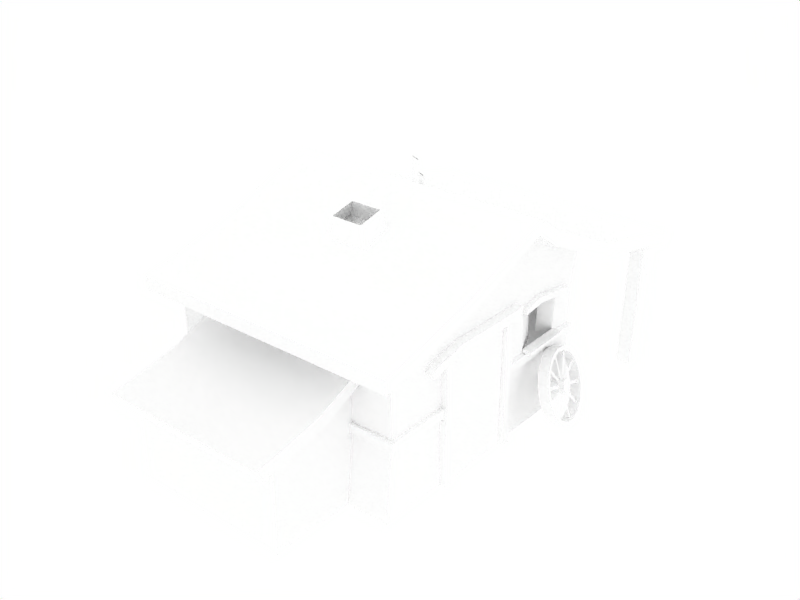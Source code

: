 # Source: cabinoc.blend  (saved by Blender 2.49.2; exported with 4.5.12 LTS)
import bpy
from mathutils import Matrix  # noqa: F401  (used for matrix-valued properties, if any)

bpy.ops.wm.read_factory_settings(use_empty=True)
scene = bpy.context.scene
scene.name = 'Scene'

# ---- collections
col_collection_1 = bpy.data.collections.new('Collection 1'); scene.collection.children.link(col_collection_1)
col_collection_2 = bpy.data.collections.new('Collection 2'); scene.collection.children.link(col_collection_2)
col_collection_2.hide_render = True
col_collection_2.hide_viewport = True

# ---- materials (node trees are filled in below, after node groups)
mat_woodencabin = bpy.data.materials.new('WoodenCabin')
mat_woodencabin.alpha_threshold = 0.0
mat_woodencabin.diffuse_color = (1.0, 1.0, 1.0, 1.0)
mat_woodencabin.roughness = 0.5
mat_woodencabin.specular_intensity = 0.0
mat_woodencabin.line_color = (0.0, 0.0, 0.0, 1.0)

# ---- node groups
ng_auto_smooth = bpy.data.node_groups.new('Auto Smooth', 'GeometryNodeTree')
_s = ng_auto_smooth.interface.new_socket(name='Geometry', in_out='OUTPUT', socket_type='NodeSocketGeometry')
_s = ng_auto_smooth.interface.new_socket(name='Geometry', in_out='INPUT', socket_type='NodeSocketGeometry')
_s = ng_auto_smooth.interface.new_socket(name='Angle', in_out='INPUT', socket_type='NodeSocketFloat')
_s.subtype = 'ANGLE'
_s.min_value = 0.0
_s.max_value = 3.142
ng_auto_smooth.is_modifier = True
_N = ng_auto_smooth.nodes; _L = ng_auto_smooth.links
n0 = _N.new('NodeGroupOutput'); n0.name = 'Group Output'; n0.location = (480, -100)
n1 = _N.new('NodeGroupInput'); n1.name = 'Group Input'; n1.location = (-420, -300)
n2 = _N.new('NodeGroupInput'); n2.name = 'Group Input.001'; n2.location = (-60, -100)
n3 = _N.new('GeometryNodeSetShadeSmooth'); n3.name = 'Set Shade Smooth'; n3.location = (120, -100)
n3.domain = 'EDGE'
n4 = _N.new('GeometryNodeSetShadeSmooth'); n4.name = 'Set Shade Smooth.001'; n4.location = (300, -100)
n5 = _N.new('GeometryNodeInputMeshEdgeAngle'); n5.name = 'Edge Angle'; n5.location = (-420, -220)
n6 = _N.new('GeometryNodeInputEdgeSmooth'); n6.name = 'Is Edge Smooth'; n6.location = (-60, -160)
n7 = _N.new('GeometryNodeInputShadeSmooth'); n7.name = 'Is Face Smooth'; n7.location = (-240, -340)
n8 = _N.new('FunctionNodeBooleanMath'); n8.name = 'Boolean Math'; n8.location = (-60, -220)
n9 = _N.new('FunctionNodeCompare'); n9.name = 'Compare'; n9.location = (-240, -180)
n9.operation = 'LESS_EQUAL'
_L.new(n5.outputs[0], n9.inputs[0])
_L.new(n4.outputs[0], n0.inputs[0])
_L.new(n1.outputs[1], n9.inputs[1])
_L.new(n9.outputs[0], n8.inputs[0])
_L.new(n7.outputs[0], n8.inputs[1])
_L.new(n2.outputs[0], n3.inputs[0])
_L.new(n6.outputs[0], n3.inputs[1])
_L.new(n3.outputs[0], n4.inputs[0])
_L.new(n8.outputs[0], n3.inputs[2])
n0.is_active_output = True

# ---- material node trees

# ---- world
world_world = bpy.data.worlds.new('World'); scene.world = world_world
world_world.color = (1.0, 1.0, 1.0)
world_world.use_sun_shadow = False
world_world.sun_shadow_jitter_overblur = 0.0
world_world.cycles.sampling_method = 'MANUAL'
world_world.cycles.sample_map_resolution = 256
world_world.light_settings.distance = 5.0

# ---- meshes
me_woodencabin = bpy.data.meshes.new('WoodenCabin')
me_woodencabin.from_pydata([(22.42, -25.61, -0.0848), (-20.52, 22.87, 26.88), (22.42, 22.87, 26.88), (22.42, -25.61, 27.86), (-20.52, -25.61, 27.86), (-20.49, 20.89, 12.33), (-20.49, 20.89, 13.91), (22.42, 20.89, 13.91), (22.42, -24.32, 12.33), (22.42, -24.32, 13.91), (-20.49, -24.32, 12.33), (-20.49, -24.32, 13.91), (-20.52, 23.08, -0.0848), (22.42, 2.781, -0.0848), (22.42, 2.781, 37.47), (22.42, 2.781, 12.33), (22.63, 2.781, 13.91), (-20.52, 2.782, 39.8), (-20.52, -25.61, 30.2), (-20.52, 22.87, 29.21), (-20.52, -31.56, 29.01), (-20.52, -31.56, 26.68), (-20.51, 42.87, 24.68), (-20.51, 42.87, 22.35), (-12.84, -40.31, -0.08471), (-12.84, -40.31, 16.2), (14.96, -24.53, 21.79), (14.96, -23.93, -0.08471), (14.96, -40.31, -0.08471), (14.96, -40.31, 16.2), (-12.84, -41.23, 18.04), (-12.84, -24.8, 23.58), (-12.84, -45.02, 17.4), (-12.84, -44.11, 15.56), (-20.5, 21.59, 21.86), (22.42, 21.59, 21.86), (22.42, -24.51, 21.86), (-20.51, -24.51, 21.86), (22.42, 2.261, 23.02), (-20.52, -25.61, -0.0848), (22.42, -13.11, -0.0848), (22.42, -13.11, 31.24), (22.42, -12.01, 12.33), (22.42, -12.01, 13.91), (-20.52, -13.11, 33.57), (22.42, -12.61, 21.87), (22.42, 23.08, -0.0848), (22.42, 12.93, 31.46), (22.42, 20.89, 12.33), (22.42, 16.2, 14.29), (-20.52, 12.93, 33.79), (22.42, 16.95, 21.9), (22.42, 7.581, 33.97), (22.63, 7.564, 14.07), (22.42, 7.397, 21.61), (22.29, -13.04, -0.08465), (22.29, -13.52, 22.48), (23.6, -11.43, 22.48), (23.6, -11.43, -0.08465), (23.6, -13.04, -0.08465), (23.6, -13.52, 22.48), (22.29, -11.43, 7.783), (22.29, -11.43, 15.13), (22.29, -13.18, 15.13), (22.29, -13.52, 7.783), (23.6, -11.43, 7.783), (23.6, -11.43, 15.13), (23.6, -13.18, 15.13), (23.6, -13.52, 7.783), (23.6, 1.597, 7.783), (23.6, 1.586, 15.13), (23.6, 3.374, 15.13), (23.6, 2.95, 7.783), (22.29, 1.597, 7.783), (22.29, 1.586, 15.13), (22.29, 3.374, 15.13), (22.29, 2.95, 7.783), (23.6, 1.572, 22.48), (23.6, 1.584, -0.08465), (23.6, 3.374, -0.08465), (23.6, 2.95, 22.48), (22.29, 3.374, -0.08465), (22.29, 2.95, 22.48), (23.99, 5.16, 23.86), (23.99, 5.16, 21.11), (23.99, -16.47, 20.82), (23.99, -16.47, 22.43), (23.99, 4.534, 22.84), (23.99, -17.13, 21.68), (23.99, -9.986, 23.85), (21.7, 5.16, 21.11), (21.7, 5.16, 23.86), (21.7, -16.47, 20.82), (21.7, -16.47, 22.43), (23.99, -12.43, 22.07), (21.7, 4.534, 22.84), (21.7, -12.48, 22.07), (21.7, -17.13, 21.68), (21.7, -9.986, 23.85), (23.99, -0.9448, 23.76), (23.99, 2.052, 22.09), (21.7, 1.97, 22.09), (21.7, -0.9447, 23.76), (24.35, 16.2, 14.29), (24.34, 7.354, 14.07), (24.34, 7.354, 14.72), (24.35, 16.2, 14.94), (22.63, 7.564, 14.72), (22.63, 16.2, 14.94), (22.42, 6.906, 21.66), (22.42, 7.289, 22.09), (22.42, 7.289, 21.15), (23.36, 6.906, 21.66), (23.36, 7.289, 22.09), (23.36, 7.289, 21.15), (23.36, 11.29, 21.72), (23.36, 11.29, 22.87), (22.42, 11.29, 21.72), (22.42, 11.29, 22.87), (22.42, 19.18, 21.31), (22.42, 18.94, 21.8), (22.42, 18.94, 20.73), (23.36, 19.18, 21.31), (23.36, 18.94, 21.8), (23.36, 18.94, 20.73), (14.96, -31.35, 18.36), (-12.84, -32.9, 19.98), (27.57, 7.58, 36.3), (27.63, 7.58, 33.97), (27.57, 12.93, 33.79), (27.63, 12.93, 31.46), (27.56, -13.11, 33.57), (27.63, -13.11, 31.24), (27.63, 42.87, 22.35), (27.57, 42.87, 24.68), (27.63, -31.56, 26.68), (27.56, -31.56, 29.01), (27.57, 22.87, 29.21), (27.56, -25.61, 30.2), (27.56, 2.781, 39.8), (27.63, 2.781, 37.47), (27.63, -25.61, 27.86), (27.63, 22.87, 26.88), (23.27, 17.83, 14.03), (23.27, 8.405, 13.91), (23.27, 3.188, 13.91), (23.27, 21.39, 12.33), (23.27, 3.188, 12.33), (23.27, 21.39, 13.91), (23.13, -12.94, 12.33), (23.13, -12.94, 13.91), (23.13, -24.89, 13.91), (23.13, -24.89, 12.33), (-18.98, -24.89, 13.91), (-18.98, -24.89, 12.33), (-18.98, 21.39, 13.91), (-18.98, 21.39, 12.33), (17.05, -32.91, 19.98), (17.25, -31.35, 18.36), (17.25, -44.11, 15.56), (17.04, -45.03, 17.4), (17.05, -24.81, 23.58), (17.04, -41.23, 18.04), (17.25, -40.31, 16.2), (17.25, -24.53, 21.79), (23.68, 40.84, 24.19), (23.68, 39.61, -0.08669), (23.68, 37.49, -0.08669), (23.68, 38.71, 24.19), (26.34, 40.84, 24.19), (26.34, 39.61, -0.08669), (26.34, 37.49, -0.08669), (26.34, 38.71, 24.19), (-14.94, 38.71, 24.19), (-14.94, 39.06, -0.08669), (-14.94, 41.19, -0.08669), (-14.94, 40.84, 24.19), (-17.6, 38.71, 24.19), (-17.6, 39.06, -0.08669), (-17.6, 41.19, -0.08669), (-17.6, 40.84, 24.19), (0.2823, -7.217, 38.8), (-0.7438, -6.824, 36.04), (-0.7439, -11.8, 34.05), (0.2822, -11.64, 37.8), (5.831, -7.217, 38.8), (6.857, -6.824, 36.04), (6.857, -11.8, 34.05), (5.831, -11.64, 37.8), (22.31, 1.584, -0.08465), (22.31, 1.572, 22.48), (22.31, -11.43, -0.08465), (22.31, -11.43, 22.48), (24.78, 14.55, 7.22), (25.0, 14.96, 6.309), (25.35, 14.62, 5.398), (25.62, 13.73, 5.021), (25.66, 12.81, 5.398), (25.44, 12.41, 6.309), (25.09, 12.75, 7.22), (24.82, 13.64, 7.598), (27.1, 14.81, 7.73), (27.32, 15.22, 6.819), (27.67, 14.88, 5.908), (27.95, 13.99, 5.531), (27.99, 13.07, 5.908), (27.76, 12.67, 6.819), (27.41, 13.01, 7.73), (27.14, 13.9, 8.107), (27.54, 13.94, 6.819), (23.46, 13.49, 12.65), (23.66, 13.51, 12.02), (25.35, 13.7, 13.06), (25.55, 13.72, 12.43), (23.19, 15.88, 12.17), (23.42, 15.67, 11.59), (25.08, 16.1, 12.58), (25.31, 15.88, 12.0), (23.27, 17.95, 10.81), (23.49, 17.53, 10.36), (25.16, 18.16, 11.22), (25.37, 17.74, 10.78), (23.67, 19.37, 8.765), (23.85, 18.8, 8.524), (25.56, 19.58, 9.18), (25.74, 19.02, 8.939), (24.35, 19.93, 6.357), (24.46, 19.31, 6.357), (26.23, 20.14, 6.772), (26.34, 19.52, 6.772), (25.18, 19.54, 3.949), (25.21, 18.96, 4.19), (27.07, 19.75, 4.364), (27.1, 19.17, 4.604), (26.06, 18.26, 1.907), (26.0, 17.81, 2.352), (27.95, 18.47, 2.322), (27.89, 18.02, 2.767), (26.84, 16.29, 0.5435), (26.7, 16.03, 1.125), (28.73, 16.5, 0.9583), (28.59, 16.25, 1.54), (27.41, 13.93, 0.06449), (27.21, 13.91, 0.6937), (29.3, 14.14, 0.4793), (29.1, 14.12, 1.109), (27.68, 11.53, 0.5435), (27.45, 11.75, 1.125), (29.57, 11.74, 0.9583), (29.34, 11.96, 1.54), (27.6, 9.465, 1.907), (27.39, 9.889, 2.352), (29.49, 9.677, 2.322), (29.28, 10.1, 2.767), (27.2, 8.044, 3.949), (27.02, 8.61, 4.19), (29.09, 8.256, 4.364), (28.91, 8.822, 4.604), (26.53, 7.486, 6.357), (26.42, 8.108, 6.357), (28.42, 7.698, 6.772), (28.31, 8.32, 6.772), (25.69, 7.875, 8.765), (25.66, 8.458, 8.524), (27.58, 8.087, 9.18), (27.55, 8.67, 8.939), (24.81, 9.151, 10.81), (24.87, 9.607, 10.36), (26.7, 9.363, 11.22), (26.76, 9.819, 10.78), (24.03, 11.12, 12.17), (24.17, 11.38, 11.59), (25.92, 11.33, 12.58), (26.06, 11.59, 12.0), (24.82, 13.9, 12.47), (24.91, 13.38, 12.47), (24.61, 16.86, 11.51), (26.3, 14.23, 7.662), (26.32, 14.66, 7.353), (24.63, 17.29, 11.2), (25.23, 19.37, 8.188), (26.48, 14.94, 6.717), (26.35, 14.76, 7.217), (25.1, 19.19, 8.688), (26.21, 19.48, 5.079), (26.53, 14.95, 6.55), (26.71, 14.8, 6.049), (26.39, 19.33, 4.578), (27.67, 17.2, 1.753), (26.95, 14.3, 5.604), (26.77, 14.71, 5.914), (27.5, 17.61, 2.063), (28.48, 14.31, 0.7924), (26.99, 14.15, 5.553), (27.08, 13.63, 5.553), (28.57, 13.79, 0.7924), (28.76, 10.4, 2.063), (27.07, 13.04, 5.914), (27.09, 13.47, 5.604), (28.79, 10.84, 1.753), (28.29, 8.509, 4.578), (27.04, 12.93, 6.049), (26.91, 12.75, 6.55), (28.16, 8.33, 5.079), (27.0, 8.364, 8.688), (26.68, 12.89, 7.217), (26.86, 12.75, 6.717), (27.18, 8.221, 8.188), (25.89, 10.08, 11.2), (26.62, 12.98, 7.353), (26.45, 13.39, 7.662), (25.72, 10.49, 11.51), (26.31, 14.07, 7.714), (26.4, 13.55, 7.714), (0.6205, 9.345, 38.32), (0.8886, 9.568, 35.42), (-0.1108, 8.915, 35.96), (-0.109, 8.868, 38.91), (1.22, 8.794, 38.4), (1.709, 8.814, 35.81), (0.7101, 8.161, 36.36), (0.4902, 8.317, 39.0), (0.4902, 6.999, 42.03), (0.7101, 6.738, 37.17), (1.709, 7.392, 36.79), (1.22, 7.477, 41.43), (-0.1091, 7.55, 41.94), (-0.1108, 7.492, 36.72), (0.8886, 8.146, 36.33), (0.6205, 8.027, 41.35), (20.33, 14.74, 14.29), (20.33, 14.95, 21.9), (20.53, 12.28, 14.07), (20.33, 12.23, 21.61), (9.553, 21.52, 24.97), (9.553, 19.29, -0.1359), (9.553, -22.97, -0.0547), (9.553, -22.56, 24.97), (22.8, -11.43, 22.48), (22.8, -11.43, -0.08465), (22.8, 1.572, 22.48), (22.8, 1.584, -0.08465), (21.78, 21.52, 24.97), (21.78, 19.29, -0.1359)], [], [(44, 4, 18), (1, 50, 19), (50, 127, 129), (94, 88, 85), (87, 100, 84), (113, 112, 116), (116, 122, 123), (125, 28, 27), (26, 125, 27), (125, 29, 28), (2, 133, 142), (135, 3, 141), (143, 144, 146), (148, 143, 146), (159, 29, 163), (26, 161, 164), (209, 202, 201), (209, 203, 202), (209, 204, 203), (209, 205, 204), (209, 206, 205), (209, 207, 206), (209, 208, 207), (209, 201, 208), (336, 335, 337), (335, 334, 337), (54, 53, 333), (53, 332, 333), (49, 51, 331), (49, 331, 330), (324, 328, 329), (324, 329, 325), (322, 326, 323), (326, 327, 323), (326, 329, 327), (329, 328, 327), (324, 325, 323), (325, 322, 323), (319, 318, 320), (318, 321, 320), (317, 314, 316), (314, 315, 316), (321, 317, 320), (317, 316, 320), (319, 315, 314), (319, 314, 318), (274, 275, 312), (275, 313, 312), (311, 308, 310), (308, 309, 310), (304, 307, 305), (307, 306, 305), (303, 300, 301), (303, 301, 302), (296, 299, 298), (296, 298, 297), (295, 292, 294), (292, 293, 294), (288, 291, 289), (291, 290, 289), (287, 284, 286), (284, 285, 286), (280, 283, 282), (280, 282, 281), (279, 276, 277), (279, 277, 278), (272, 273, 213), (272, 213, 212), (273, 271, 213), (271, 211, 213), (270, 272, 212), (270, 212, 210), (268, 269, 273), (268, 273, 272), (269, 267, 273), (267, 271, 273), (266, 268, 272), (266, 272, 270), (264, 265, 269), (264, 269, 268), (265, 263, 269), (263, 267, 269), (262, 264, 268), (262, 268, 266), (260, 261, 265), (260, 265, 264), (261, 259, 265), (259, 263, 265), (258, 260, 264), (258, 264, 262), (256, 257, 260), (257, 261, 260), (257, 255, 259), (257, 259, 261), (254, 256, 258), (256, 260, 258), (252, 253, 256), (253, 257, 256), (253, 251, 255), (253, 255, 257), (250, 252, 254), (252, 256, 254), (248, 249, 252), (249, 253, 252), (249, 247, 251), (249, 251, 253), (246, 248, 250), (248, 252, 250), (244, 245, 248), (245, 249, 248), (245, 243, 247), (245, 247, 249), (242, 244, 246), (244, 248, 246), (240, 241, 245), (240, 245, 244), (241, 239, 243), (241, 243, 245), (238, 240, 242), (240, 244, 242), (236, 237, 241), (236, 241, 240), (237, 235, 239), (237, 239, 241), (234, 236, 238), (236, 240, 238), (232, 233, 237), (232, 237, 236), (233, 231, 235), (233, 235, 237), (230, 232, 234), (232, 236, 234), (228, 229, 233), (228, 233, 232), (229, 227, 231), (229, 231, 233), (226, 228, 230), (228, 232, 230), (224, 225, 228), (225, 229, 228), (225, 223, 229), (223, 227, 229), (222, 224, 228), (222, 228, 226), (220, 221, 224), (221, 225, 224), (221, 219, 225), (219, 223, 225), (218, 220, 224), (218, 224, 222), (216, 217, 220), (217, 221, 220), (217, 215, 221), (215, 219, 221), (214, 216, 220), (214, 220, 218), (212, 213, 216), (213, 217, 216), (213, 211, 217), (211, 215, 217), (210, 212, 216), (210, 216, 214), (200, 208, 201), (200, 201, 193), (199, 207, 208), (199, 208, 200), (198, 206, 207), (198, 207, 199), (197, 205, 198), (205, 206, 198), (196, 204, 197), (204, 205, 197), (195, 203, 196), (203, 204, 196), (194, 202, 195), (202, 203, 195), (193, 201, 202), (193, 202, 194), (183, 187, 188), (183, 188, 184), (181, 185, 182), (185, 186, 182), (185, 188, 186), (188, 187, 186), (183, 184, 182), (184, 181, 182), (176, 173, 174), (176, 174, 175), (180, 176, 175), (180, 175, 179), (178, 174, 173), (178, 173, 177), (167, 171, 172), (167, 172, 168), (165, 169, 170), (165, 170, 166), (169, 172, 170), (172, 171, 170), (158, 164, 157), (164, 161, 157), (163, 158, 157), (163, 157, 162), (163, 162, 159), (162, 160, 159), (125, 26, 164), (125, 164, 158), (29, 125, 158), (29, 158, 163), (156, 155, 146), (155, 148, 146), (152, 151, 153), (152, 153, 154), (150, 151, 152), (150, 152, 149), (144, 145, 147), (144, 147, 146), (48, 5, 156), (48, 156, 146), (6, 7, 155), (7, 148, 155), (10, 8, 154), (8, 152, 154), (9, 11, 153), (9, 153, 151), (8, 42, 149), (8, 149, 152), (43, 9, 150), (9, 151, 150), (7, 49, 143), (7, 143, 148), (15, 48, 147), (48, 146, 147), (53, 16, 145), (53, 145, 144), (49, 53, 144), (49, 144, 143), (128, 130, 129), (128, 129, 127), (140, 128, 127), (140, 127, 139), (130, 142, 137), (130, 137, 129), (132, 140, 131), (140, 139, 131), (141, 132, 138), (132, 131, 138), (137, 142, 134), (142, 133, 134), (141, 138, 136), (141, 136, 135), (3, 41, 141), (41, 132, 141), (41, 14, 140), (41, 140, 132), (47, 2, 130), (2, 142, 130), (14, 52, 128), (14, 128, 140), (52, 47, 130), (52, 130, 128), (157, 161, 31), (157, 31, 126), (162, 157, 30), (157, 126, 30), (122, 124, 121), (122, 121, 119), (123, 122, 119), (123, 119, 120), (116, 115, 122), (115, 124, 122), (115, 117, 124), (117, 121, 124), (118, 116, 123), (118, 123, 120), (110, 113, 118), (113, 116, 118), (114, 111, 117), (114, 117, 115), (112, 114, 115), (112, 115, 116), (111, 114, 112), (111, 112, 109), (109, 112, 113), (109, 113, 110), (49, 103, 53), (53, 103, 104), (107, 106, 108), (107, 105, 106), (49, 108, 103), (103, 108, 106), (103, 105, 104), (103, 106, 105), (104, 105, 53), (53, 105, 107), (99, 83, 91), (99, 91, 102), (89, 99, 102), (89, 102, 98), (100, 94, 101), (94, 96, 101), (84, 100, 90), (100, 101, 90), (99, 89, 94), (99, 94, 100), (83, 99, 100), (83, 100, 87), (93, 86, 98), (86, 89, 98), (97, 88, 86), (97, 86, 93), (92, 85, 88), (92, 88, 97), (96, 94, 85), (96, 85, 92), (95, 87, 84), (95, 84, 90), (91, 83, 87), (91, 87, 95), (89, 86, 94), (86, 88, 94), (77, 70, 80), (70, 71, 80), (70, 69, 72), (70, 72, 71), (69, 78, 72), (78, 79, 72), (80, 71, 75), (80, 75, 82), (71, 72, 76), (71, 76, 75), (72, 79, 81), (72, 81, 76), (78, 69, 189), (69, 73, 189), (69, 70, 74), (69, 74, 73), (70, 77, 190), (70, 190, 74), (67, 60, 56), (67, 56, 63), (68, 67, 63), (68, 63, 64), (59, 68, 64), (59, 64, 55), (65, 58, 191), (65, 191, 61), (66, 65, 61), (66, 61, 62), (57, 66, 192), (66, 62, 192), (68, 59, 65), (59, 58, 65), (67, 68, 65), (67, 65, 66), (60, 67, 57), (67, 66, 57), (16, 53, 54), (16, 54, 38), (54, 51, 47), (54, 47, 52), (38, 54, 52), (38, 52, 14), (50, 17, 127), (17, 139, 127), (48, 15, 13), (48, 13, 46), (49, 7, 51), (7, 35, 51), (51, 35, 2), (51, 2, 47), (19, 50, 137), (50, 129, 137), (9, 43, 45), (9, 45, 36), (45, 38, 41), (38, 14, 41), (36, 45, 3), (45, 41, 3), (44, 18, 131), (18, 138, 131), (17, 44, 139), (44, 131, 139), (0, 40, 8), (40, 42, 8), (36, 3, 37), (3, 4, 37), (9, 36, 11), (36, 37, 11), (34, 1, 2), (34, 2, 35), (6, 34, 35), (6, 35, 7), (33, 159, 160), (33, 160, 32), (25, 29, 33), (29, 159, 33), (162, 30, 160), (30, 32, 160), (24, 28, 29), (24, 29, 25), (133, 23, 134), (23, 22, 134), (2, 1, 23), (2, 23, 133), (1, 19, 22), (1, 22, 23), (19, 137, 134), (19, 134, 22), (21, 135, 136), (21, 136, 20), (4, 3, 21), (3, 135, 21), (18, 4, 20), (4, 21, 20), (138, 18, 20), (138, 20, 136), (0, 8, 10), (0, 10, 39), (48, 46, 5), (46, 12, 5), (340, 339, 341), (338, 339, 340), (334, 335, 343, 342)])
me_woodencabin.polygons.foreach_set('use_smooth', [True] * 423)
_uv = me_woodencabin.uv_layers.new(name='UVTex')
_uv.uv.foreach_set('vector', [0.5697, 0.9685, 0.4821, 0.9814, 0.4881, 0.9648, 0.8365, 0.9843, 0.7638, 0.9674, 0.8295, 0.9695, 0.7638, 0.9674, 0.716, 0.6925, 0.7527, 0.6891, 0.3739, 0.5954, 0.3445, 0.5967, 0.3453, 0.59, 0.486, 0.6011, 0.4694, 0.5935, 0.4887, 0.5877, 0.6118, 0.6126, 0.6074, 0.6043, 0.663, 0.6202, 0.663, 0.6202, 0.766, 0.61, 0.7608, 0.6232, 0.2691, 0.1727, 0.2062, 0.01744, 0.3205, 0.0171, 0.3169, 0.2015, 0.2691, 0.1727, 0.3205, 0.0171, 0.2691, 0.1727, 0.2066, 0.1547, 0.2062, 0.01744, 0.2963, 0.9591, 0.3932, 0.9838, 0.2962, 0.9835, 0.01209, 0.9824, 0.04081, 0.9581, 0.04072, 0.9825, 0.647, 0.3617, 0.584, 0.3606, 0.6722, 0.3486, 0.6717, 0.361, 0.647, 0.3617, 0.6722, 0.3486, 0.01674, 0.745, 0.04707, 0.727, 0.04712, 0.7449, 0.3162, 0.7231, 0.2962, 0.711, 0.3124, 0.7059, 0.7211, 0.1168, 0.7391, 0.1115, 0.7387, 0.1288, 0.7211, 0.1168, 0.7289, 0.09729, 0.7391, 0.1115, 0.7211, 0.1168, 0.7141, 0.09453, 0.7289, 0.09729, 0.7211, 0.1168, 0.7034, 0.1048, 0.7141, 0.09453, 0.7211, 0.1168, 0.7031, 0.1221, 0.7034, 0.1048, 0.7211, 0.1168, 0.7133, 0.1363, 0.7031, 0.1221, 0.7211, 0.1168, 0.728, 0.1391, 0.7133, 0.1363, 0.7211, 0.1168, 0.7387, 0.1288, 0.728, 0.1391, 0.7713, 0.5164, 0.8492, 0.5164, 0.7713, 0.571, 0.8492, 0.5164, 0.8491, 0.571, 0.7713, 0.571, 0.5752, 0.4496, 0.5764, 0.3843, 0.6097, 0.4434, 0.5764, 0.3843, 0.6102, 0.3781, 0.6097, 0.4434, 0.6384, 0.3862, 0.6437, 0.4521, 0.6205, 0.4427, 0.6384, 0.3862, 0.6205, 0.4427, 0.6185, 0.3802, 0.8837, 0.5702, 0.897, 0.5649, 0.8928, 0.6344, 0.8837, 0.5702, 0.8928, 0.6344, 0.8834, 0.6349, 0.8739, 0.6437, 0.8644, 0.6435, 0.8703, 0.5763, 0.8644, 0.6435, 0.8569, 0.5715, 0.8703, 0.5763, 0.9019, 0.6437, 0.8928, 0.6344, 0.9101, 0.5717, 0.8928, 0.6344, 0.897, 0.5649, 0.9101, 0.5717, 0.8837, 0.5702, 0.8834, 0.6349, 0.8703, 0.5763, 0.8834, 0.6349, 0.8739, 0.6437, 0.8703, 0.5763, 0.9579, 0.5851, 0.9577, 0.63, 0.9423, 0.5966, 0.9577, 0.63, 0.9467, 0.6416, 0.9423, 0.5966, 0.9794, 0.6423, 0.9694, 0.6298, 0.9892, 0.5927, 0.9694, 0.6298, 0.9744, 0.5804, 0.9892, 0.5927, 0.9467, 0.6416, 0.9351, 0.6423, 0.9423, 0.5966, 0.9351, 0.6423, 0.9255, 0.5926, 0.9423, 0.5966, 0.9579, 0.5851, 0.9744, 0.5804, 0.9694, 0.6298, 0.9579, 0.5851, 0.9694, 0.6298, 0.9577, 0.63, 0.5839, 0.0509, 0.5997, 0.0509, 0.5839, 0.1722, 0.5997, 0.0509, 0.5997, 0.1722, 0.5839, 0.1722, 0.5839, 0.0509, 0.5997, 0.0509, 0.5839, 0.1722, 0.5997, 0.0509, 0.5997, 0.1722, 0.5839, 0.1722, 0.5839, 0.0509, 0.5997, 0.0509, 0.5839, 0.1722, 0.5997, 0.0509, 0.5997, 0.1722, 0.5839, 0.1722, 0.5839, 0.0509, 0.5997, 0.0509, 0.5997, 0.1722, 0.5839, 0.0509, 0.5997, 0.1722, 0.5839, 0.1722, 0.5839, 0.0509, 0.5997, 0.0509, 0.5997, 0.1722, 0.5839, 0.0509, 0.5997, 0.1722, 0.5839, 0.1722, 0.5839, 0.0509, 0.5997, 0.0509, 0.5839, 0.1722, 0.5997, 0.0509, 0.5997, 0.1722, 0.5839, 0.1722, 0.5839, 0.0509, 0.5997, 0.0509, 0.5839, 0.1722, 0.5997, 0.0509, 0.5997, 0.1722, 0.5839, 0.1722, 0.5839, 0.0509, 0.5997, 0.0509, 0.5839, 0.1722, 0.5997, 0.0509, 0.5997, 0.1722, 0.5839, 0.1722, 0.5839, 0.0509, 0.5997, 0.0509, 0.5997, 0.1722, 0.5839, 0.0509, 0.5997, 0.1722, 0.5839, 0.1722, 0.5839, 0.0509, 0.5997, 0.0509, 0.5997, 0.1722, 0.5839, 0.0509, 0.5997, 0.1722, 0.5839, 0.1722, 0.6832, 0.08694, 0.6789, 0.08762, 0.6777, 0.07428, 0.6832, 0.08694, 0.6777, 0.07428, 0.6822, 0.0734, 0.8148, 0.02601, 0.8146, 0.009724, 0.8334, 0.02471, 0.8146, 0.009724, 0.8332, 0.008427, 0.8334, 0.02471, 0.695, 0.08595, 0.6832, 0.08694, 0.6822, 0.0734, 0.695, 0.08595, 0.6822, 0.0734, 0.6931, 0.0703, 0.6818, 0.1019, 0.6776, 0.1021, 0.6789, 0.08762, 0.6818, 0.1019, 0.6789, 0.08762, 0.6832, 0.08694, 0.7948, 0.02715, 0.7946, 0.01086, 0.8148, 0.02601, 0.7946, 0.01086, 0.8146, 0.009724, 0.8148, 0.02601, 0.6939, 0.1031, 0.6818, 0.1019, 0.6832, 0.08694, 0.6939, 0.1031, 0.6832, 0.08694, 0.695, 0.08595, 0.6778, 0.1183, 0.6739, 0.1177, 0.6776, 0.1021, 0.6778, 0.1183, 0.6776, 0.1021, 0.6818, 0.1019, 0.7731, 0.02799, 0.7729, 0.0117, 0.7948, 0.02715, 0.7729, 0.0117, 0.7946, 0.01086, 0.7948, 0.02715, 0.6898, 0.1215, 0.6778, 0.1183, 0.6818, 0.1019, 0.6898, 0.1215, 0.6818, 0.1019, 0.6939, 0.1031, 0.6713, 0.1352, 0.6679, 0.1336, 0.6739, 0.1177, 0.6713, 0.1352, 0.6739, 0.1177, 0.6778, 0.1183, 0.7504, 0.02844, 0.7502, 0.01215, 0.7731, 0.02799, 0.7502, 0.01215, 0.7729, 0.0117, 0.7731, 0.02799, 0.683, 0.1404, 0.6713, 0.1352, 0.6778, 0.1183, 0.683, 0.1404, 0.6778, 0.1183, 0.6898, 0.1215, 0.6632, 0.1511, 0.6601, 0.1485, 0.6713, 0.1352, 0.6601, 0.1485, 0.6679, 0.1336, 0.6713, 0.1352, 0.7277, 0.02846, 0.7276, 0.01217, 0.7502, 0.01215, 0.7277, 0.02846, 0.7502, 0.01215, 0.7504, 0.02844, 0.6735, 0.158, 0.6632, 0.1511, 0.683, 0.1404, 0.6632, 0.1511, 0.6713, 0.1352, 0.683, 0.1404, 0.6538, 0.1648, 0.6511, 0.1615, 0.6632, 0.1511, 0.6511, 0.1615, 0.6601, 0.1485, 0.6632, 0.1511, 0.7063, 0.02807, 0.7061, 0.01179, 0.7276, 0.01217, 0.7063, 0.02807, 0.7276, 0.01217, 0.7277, 0.02846, 0.6626, 0.173, 0.6538, 0.1648, 0.6735, 0.158, 0.6538, 0.1648, 0.6632, 0.1511, 0.6735, 0.158, 0.6437, 0.1755, 0.6413, 0.1718, 0.6538, 0.1648, 0.6413, 0.1718, 0.6511, 0.1615, 0.6538, 0.1648, 0.6866, 0.02737, 0.6864, 0.01109, 0.7061, 0.01179, 0.6866, 0.02737, 0.7061, 0.01179, 0.7063, 0.02807, 0.6507, 0.185, 0.6437, 0.1755, 0.6626, 0.173, 0.6437, 0.1755, 0.6538, 0.1648, 0.6626, 0.173, 0.633, 0.1835, 0.6305, 0.1796, 0.6437, 0.1755, 0.6305, 0.1796, 0.6413, 0.1718, 0.6437, 0.1755, 0.6681, 0.02651, 0.6679, 0.01023, 0.6864, 0.01109, 0.6681, 0.02651, 0.6864, 0.01109, 0.6866, 0.02737, 0.6378, 0.1938, 0.633, 0.1835, 0.6507, 0.185, 0.633, 0.1835, 0.6437, 0.1755, 0.6507, 0.185, 0.6209, 0.1891, 0.6189, 0.1854, 0.6305, 0.1796, 0.6209, 0.1891, 0.6305, 0.1796, 0.633, 0.1835, 0.6495, 0.02567, 0.6493, 0.009384, 0.6679, 0.01023, 0.6495, 0.02567, 0.6679, 0.01023, 0.6681, 0.02651, 0.6237, 0.1998, 0.6209, 0.1891, 0.6378, 0.1938, 0.6209, 0.1891, 0.633, 0.1835, 0.6378, 0.1938, 0.6075, 0.1924, 0.6061, 0.1889, 0.6189, 0.1854, 0.6075, 0.1924, 0.6189, 0.1854, 0.6209, 0.1891, 0.6295, 0.02502, 0.6293, 0.008739, 0.6493, 0.009384, 0.6295, 0.02502, 0.6493, 0.009384, 0.6495, 0.02567, 0.6085, 0.203, 0.6075, 0.1924, 0.6237, 0.1998, 0.6075, 0.1924, 0.6209, 0.1891, 0.6237, 0.1998, 0.5929, 0.1935, 0.5924, 0.1902, 0.6061, 0.1889, 0.5929, 0.1935, 0.6061, 0.1889, 0.6075, 0.1924, 0.6078, 0.02471, 0.6076, 0.008429, 0.6293, 0.008739, 0.6078, 0.02471, 0.6293, 0.008739, 0.6295, 0.02502, 0.5924, 0.2038, 0.5929, 0.1935, 0.6085, 0.203, 0.5929, 0.1935, 0.6075, 0.1924, 0.6085, 0.203, 0.5779, 0.1924, 0.5785, 0.1893, 0.5924, 0.1902, 0.5779, 0.1924, 0.5924, 0.1902, 0.5929, 0.1935, 0.5851, 0.02482, 0.5849, 0.008534, 0.6076, 0.008429, 0.5851, 0.02482, 0.6076, 0.008429, 0.6078, 0.02471, 0.5764, 0.2022, 0.5779, 0.1924, 0.5924, 0.2038, 0.5779, 0.1924, 0.5929, 0.1935, 0.5924, 0.2038, 0.5634, 0.1889, 0.565, 0.1859, 0.5779, 0.1924, 0.565, 0.1859, 0.5785, 0.1893, 0.5779, 0.1924, 0.5625, 0.02535, 0.5623, 0.009066, 0.5851, 0.02482, 0.5623, 0.009066, 0.5849, 0.008534, 0.5851, 0.02482, 0.5607, 0.1988, 0.5634, 0.1889, 0.5779, 0.1924, 0.5607, 0.1988, 0.5779, 0.1924, 0.5764, 0.2022, 0.5496, 0.1831, 0.5525, 0.1803, 0.5634, 0.1889, 0.5525, 0.1803, 0.565, 0.1859, 0.5634, 0.1889, 0.5411, 0.02626, 0.5408, 0.009973, 0.5625, 0.02535, 0.5408, 0.009973, 0.5623, 0.009066, 0.5625, 0.02535, 0.5459, 0.1934, 0.5496, 0.1831, 0.5634, 0.1889, 0.5459, 0.1934, 0.5634, 0.1889, 0.5607, 0.1988, 0.6785, 0.06078, 0.6744, 0.06177, 0.6716, 0.04781, 0.6744, 0.06177, 0.6679, 0.04972, 0.6716, 0.04781, 0.8519, 0.0234, 0.8517, 0.007116, 0.8715, 0.02223, 0.8517, 0.007116, 0.8713, 0.00594, 0.8715, 0.02223, 0.6885, 0.05599, 0.6785, 0.06078, 0.6716, 0.04781, 0.6885, 0.05599, 0.6716, 0.04781, 0.6816, 0.04222, 0.6822, 0.0734, 0.6777, 0.07428, 0.6785, 0.06078, 0.6777, 0.07428, 0.6744, 0.06177, 0.6785, 0.06078, 0.8334, 0.02471, 0.8332, 0.008427, 0.8519, 0.0234, 0.8332, 0.008427, 0.8517, 0.007116, 0.8519, 0.0234, 0.6931, 0.0703, 0.6822, 0.0734, 0.6785, 0.06078, 0.6931, 0.0703, 0.6785, 0.06078, 0.6885, 0.05599, 0.7729, 0.1436, 0.7379, 0.1436, 0.7387, 0.1288, 0.7729, 0.1436, 0.7387, 0.1288, 0.7737, 0.1288, 0.7722, 0.1586, 0.7371, 0.1586, 0.7379, 0.1436, 0.7722, 0.1586, 0.7379, 0.1436, 0.7729, 0.1436, 0.7719, 0.176, 0.7368, 0.176, 0.7371, 0.1586, 0.7719, 0.176, 0.7371, 0.1586, 0.7722, 0.1586, 0.7722, 0.1933, 0.7372, 0.1933, 0.7719, 0.176, 0.7372, 0.1933, 0.7368, 0.176, 0.7719, 0.176, 0.773, 0.07902, 0.738, 0.07902, 0.7722, 0.06421, 0.738, 0.07902, 0.7372, 0.06421, 0.7722, 0.06421, 0.7738, 0.09402, 0.7388, 0.09402, 0.773, 0.07902, 0.7388, 0.09402, 0.738, 0.07902, 0.773, 0.07902, 0.7741, 0.1115, 0.7391, 0.1115, 0.7738, 0.09402, 0.7391, 0.1115, 0.7388, 0.09402, 0.7738, 0.09402, 0.7737, 0.1288, 0.7387, 0.1288, 0.7391, 0.1115, 0.7737, 0.1288, 0.7391, 0.1115, 0.7741, 0.1115, 0.05439, 0.8401, 0.077, 0.7881, 0.105, 0.8086, 0.05439, 0.8401, 0.105, 0.8086, 0.08847, 0.8466, 0.09213, 0.8806, 0.1029, 0.9206, 0.06596, 0.8797, 0.1029, 0.9206, 0.08072, 0.9345, 0.06596, 0.8797, 0.1323, 0.788, 0.105, 0.8086, 0.1138, 0.7695, 0.105, 0.8086, 0.077, 0.7881, 0.1138, 0.7695, 0.05439, 0.8401, 0.08847, 0.8466, 0.06596, 0.8797, 0.08847, 0.8466, 0.09213, 0.8806, 0.06596, 0.8797, 0.9543, 0.1968, 0.9296, 0.1968, 0.9296, 0.007016, 0.9543, 0.1968, 0.9296, 0.007016, 0.9543, 0.007016, 0.9791, 0.1968, 0.9543, 0.1968, 0.9543, 0.007016, 0.9791, 0.1968, 0.9543, 0.007016, 0.9791, 0.007016, 0.9049, 0.007016, 0.9296, 0.007016, 0.9296, 0.1968, 0.9049, 0.007016, 0.9296, 0.1968, 0.9049, 0.1968, 0.9049, 0.007016, 0.9296, 0.007016, 0.9296, 0.1968, 0.9049, 0.007016, 0.9296, 0.1968, 0.9049, 0.1968, 0.9791, 0.1968, 0.9543, 0.1968, 0.9543, 0.007016, 0.9791, 0.1968, 0.9543, 0.007016, 0.9791, 0.007016, 0.9543, 0.1968, 0.9296, 0.1968, 0.9543, 0.007016, 0.9296, 0.1968, 0.9296, 0.007016, 0.9543, 0.007016, 0.3197, 0.6429, 0.3124, 0.7059, 0.3002, 0.6371, 0.3124, 0.7059, 0.2962, 0.711, 0.3002, 0.6371, 0.3156, 0.5679, 0.3197, 0.6429, 0.3002, 0.6371, 0.3156, 0.5679, 0.3002, 0.6371, 0.2965, 0.5662, 0.3156, 0.5679, 0.2965, 0.5662, 0.3133, 0.5375, 0.2965, 0.5662, 0.2946, 0.5352, 0.3133, 0.5375, 0.1201, 0.7268, 0.1827, 0.7266, 0.1827, 0.7445, 0.1201, 0.7268, 0.1827, 0.7445, 0.1202, 0.7447, 0.04707, 0.727, 0.1201, 0.7268, 0.1202, 0.7447, 0.04707, 0.727, 0.1202, 0.7447, 0.04712, 0.7449, 0.9104, 0.3463, 0.91, 0.3668, 0.6907, 0.3472, 0.91, 0.3668, 0.6896, 0.3657, 0.6907, 0.3472, 0.3038, 0.3402, 0.3039, 0.3556, 0.04696, 0.3571, 0.3038, 0.3402, 0.04696, 0.3571, 0.0473, 0.3386, 0.4155, 0.3572, 0.3343, 0.3573, 0.3343, 0.3441, 0.4155, 0.3572, 0.3343, 0.3441, 0.4155, 0.3441, 0.584, 0.3606, 0.5476, 0.3606, 0.548, 0.3486, 0.584, 0.3606, 0.548, 0.3486, 0.6722, 0.3486, 0.7176, 0.3325, 0.95, 0.3359, 0.9104, 0.3463, 0.7176, 0.3325, 0.9104, 0.3463, 0.6907, 0.3472, 0.9441, 0.378, 0.7158, 0.3818, 0.91, 0.3668, 0.7158, 0.3818, 0.6896, 0.3657, 0.91, 0.3668, 0.01857, 0.3277, 0.2867, 0.3261, 0.0473, 0.3386, 0.2867, 0.3261, 0.3038, 0.3402, 0.0473, 0.3386, 0.2864, 0.3684, 0.01364, 0.3673, 0.04696, 0.3571, 0.2864, 0.3684, 0.04696, 0.3571, 0.3039, 0.3556, 0.3388, 0.3339, 0.4224, 0.3338, 0.4155, 0.3441, 0.3388, 0.3339, 0.4155, 0.3441, 0.3343, 0.3441, 0.431, 0.3678, 0.3426, 0.3676, 0.4155, 0.3572, 0.3426, 0.3676, 0.3343, 0.3573, 0.4155, 0.3572, 0.6684, 0.367, 0.6353, 0.3682, 0.647, 0.3617, 0.6684, 0.367, 0.647, 0.3617, 0.6717, 0.361, 0.5404, 0.3337, 0.6629, 0.3337, 0.548, 0.3486, 0.6629, 0.3337, 0.6722, 0.3486, 0.548, 0.3486, 0.5784, 0.3652, 0.5448, 0.365, 0.5476, 0.3606, 0.5784, 0.3652, 0.5476, 0.3606, 0.584, 0.3606, 0.6353, 0.3682, 0.5759, 0.3673, 0.584, 0.3606, 0.6353, 0.3682, 0.584, 0.3606, 0.647, 0.3617, 0.7229, 0.6768, 0.7595, 0.674, 0.7527, 0.6891, 0.7229, 0.6768, 0.7527, 0.6891, 0.716, 0.6925, 0.6844, 0.689, 0.7229, 0.6768, 0.716, 0.6925, 0.6844, 0.689, 0.716, 0.6925, 0.6818, 0.7034, 0.7595, 0.674, 0.8261, 0.667, 0.8204, 0.6824, 0.7595, 0.674, 0.8204, 0.6824, 0.7527, 0.6891, 0.5858, 0.6568, 0.6844, 0.689, 0.5886, 0.6734, 0.6844, 0.689, 0.6818, 0.7034, 0.5886, 0.6734, 0.5049, 0.6473, 0.5858, 0.6568, 0.5083, 0.6647, 0.5858, 0.6568, 0.5886, 0.6734, 0.5083, 0.6647, 0.8204, 0.6824, 0.8261, 0.667, 0.9383, 0.6842, 0.8261, 0.667, 0.9427, 0.669, 0.9383, 0.6842, 0.5049, 0.6473, 0.5083, 0.6647, 0.4694, 0.6626, 0.5049, 0.6473, 0.4694, 0.6626, 0.4663, 0.6451, 0.04081, 0.9581, 0.1023, 0.9583, 0.04072, 0.9825, 0.1023, 0.9583, 0.1022, 0.9827, 0.04072, 0.9825, 0.1023, 0.9583, 0.1845, 0.9587, 0.1844, 0.983, 0.1023, 0.9583, 0.1844, 0.983, 0.1022, 0.9827, 0.2431, 0.9589, 0.2963, 0.9591, 0.243, 0.9833, 0.2963, 0.9591, 0.2962, 0.9835, 0.243, 0.9833, 0.1845, 0.9587, 0.2144, 0.9588, 0.2143, 0.9831, 0.1845, 0.9587, 0.2143, 0.9831, 0.1844, 0.983, 0.2144, 0.9588, 0.2431, 0.9589, 0.243, 0.9833, 0.2144, 0.9588, 0.243, 0.9833, 0.2143, 0.9831, 0.3002, 0.6371, 0.2962, 0.711, 0.06005, 0.7106, 0.3002, 0.6371, 0.06005, 0.7106, 0.05971, 0.6397, 0.2965, 0.5662, 0.3002, 0.6371, 0.05845, 0.5729, 0.3002, 0.6371, 0.05971, 0.6397, 0.05845, 0.5729, 0.766, 0.61, 0.7659, 0.5967, 0.786, 0.5983, 0.766, 0.61, 0.786, 0.5983, 0.784, 0.6143, 0.7608, 0.6232, 0.766, 0.61, 0.784, 0.6143, 0.7608, 0.6232, 0.784, 0.6143, 0.7807, 0.628, 0.663, 0.6202, 0.6639, 0.599, 0.766, 0.61, 0.6639, 0.599, 0.7659, 0.5967, 0.766, 0.61, 0.6639, 0.599, 0.6642, 0.5859, 0.7659, 0.5967, 0.6642, 0.5859, 0.7656, 0.5833, 0.7659, 0.5967, 0.662, 0.6325, 0.663, 0.6202, 0.7608, 0.6232, 0.662, 0.6325, 0.7608, 0.6232, 0.7604, 0.6362, 0.61, 0.6245, 0.6118, 0.6126, 0.662, 0.6325, 0.6118, 0.6126, 0.663, 0.6202, 0.662, 0.6325, 0.6089, 0.596, 0.6095, 0.5833, 0.6642, 0.5859, 0.6089, 0.596, 0.6642, 0.5859, 0.6639, 0.599, 0.6074, 0.6043, 0.6089, 0.596, 0.6639, 0.599, 0.6074, 0.6043, 0.6639, 0.599, 0.663, 0.6202, 0.5948, 0.5961, 0.6089, 0.596, 0.6074, 0.6043, 0.5948, 0.5961, 0.6074, 0.6043, 0.5958, 0.6073, 0.5958, 0.6073, 0.6074, 0.6043, 0.6118, 0.6126, 0.5958, 0.6073, 0.6118, 0.6126, 0.5985, 0.6165, 0.7365, 0.5707, 0.7365, 0.554, 0.6615, 0.5689, 0.6615, 0.5689, 0.7365, 0.554, 0.6596, 0.554, 0.6622, 0.5291, 0.7372, 0.544, 0.7373, 0.5291, 0.6622, 0.5291, 0.6604, 0.544, 0.7372, 0.544, 0.761, 0.5558, 0.7591, 0.5456, 0.7365, 0.554, 0.7365, 0.554, 0.7591, 0.5456, 0.7372, 0.544, 0.7365, 0.554, 0.6604, 0.544, 0.6596, 0.554, 0.7365, 0.554, 0.7372, 0.544, 0.6604, 0.544, 0.6596, 0.554, 0.6604, 0.544, 0.6376, 0.5524, 0.6376, 0.5524, 0.6604, 0.544, 0.6383, 0.5423, 0.4487, 0.6065, 0.489, 0.6094, 0.488, 0.6242, 0.4487, 0.6065, 0.488, 0.6242, 0.4484, 0.6219, 0.391, 0.6082, 0.4487, 0.6065, 0.4484, 0.6219, 0.391, 0.6082, 0.4484, 0.6219, 0.3899, 0.6229, 0.4694, 0.5935, 0.3739, 0.5954, 0.4669, 0.5796, 0.3739, 0.5954, 0.3751, 0.5802, 0.4669, 0.5796, 0.4887, 0.5877, 0.4694, 0.5935, 0.4855, 0.5754, 0.4694, 0.5935, 0.4669, 0.5796, 0.4855, 0.5754, 0.4487, 0.6065, 0.391, 0.6082, 0.3739, 0.5954, 0.4487, 0.6065, 0.3739, 0.5954, 0.4694, 0.5935, 0.489, 0.6094, 0.4487, 0.6065, 0.4694, 0.5935, 0.489, 0.6094, 0.4694, 0.5935, 0.486, 0.6011, 0.3455, 0.617, 0.3475, 0.6018, 0.3899, 0.6229, 0.3475, 0.6018, 0.391, 0.6082, 0.3899, 0.6229, 0.333, 0.6002, 0.3445, 0.5967, 0.3475, 0.6018, 0.333, 0.6002, 0.3475, 0.6018, 0.3351, 0.6062, 0.3312, 0.5921, 0.3453, 0.59, 0.3445, 0.5967, 0.3312, 0.5921, 0.3445, 0.5967, 0.333, 0.6002, 0.3751, 0.5802, 0.3739, 0.5954, 0.3453, 0.59, 0.3751, 0.5802, 0.3453, 0.59, 0.3479, 0.5754, 0.5002, 0.6009, 0.486, 0.6011, 0.4887, 0.5877, 0.5002, 0.6009, 0.4887, 0.5877, 0.5013, 0.5889, 0.5008, 0.6077, 0.489, 0.6094, 0.486, 0.6011, 0.5008, 0.6077, 0.486, 0.6011, 0.5002, 0.6009, 0.391, 0.6082, 0.3475, 0.6018, 0.3739, 0.5954, 0.3475, 0.6018, 0.3445, 0.5967, 0.3739, 0.5954, 0.51, 0.1932, 0.5092, 0.1322, 0.5195, 0.1931, 0.5092, 0.1322, 0.5214, 0.1322, 0.5195, 0.1931, 0.5092, 0.1322, 0.5101, 0.07079, 0.5196, 0.07079, 0.5092, 0.1322, 0.5196, 0.07079, 0.5214, 0.1322, 0.5101, 0.07079, 0.5092, 0.004689, 0.5196, 0.07079, 0.5092, 0.004689, 0.5214, 0.0045, 0.5196, 0.07079, 0.5195, 0.1931, 0.5214, 0.1322, 0.5304, 0.1322, 0.5195, 0.1931, 0.5304, 0.1322, 0.5285, 0.1933, 0.5214, 0.1322, 0.5196, 0.07079, 0.5288, 0.07077, 0.5214, 0.1322, 0.5288, 0.07077, 0.5304, 0.1322, 0.5196, 0.07079, 0.5214, 0.0045, 0.5304, 0.004737, 0.5196, 0.07079, 0.5304, 0.004737, 0.5288, 0.07077, 0.5092, 0.004689, 0.5101, 0.07079, 0.5002, 0.00482, 0.5101, 0.07079, 0.501, 0.07079, 0.5002, 0.00482, 0.5101, 0.07079, 0.5092, 0.1322, 0.5002, 0.1322, 0.5101, 0.07079, 0.5002, 0.1322, 0.501, 0.07079, 0.5092, 0.1322, 0.51, 0.1932, 0.5011, 0.1933, 0.5092, 0.1322, 0.5011, 0.1933, 0.5002, 0.1322, 0.3645, 0.1341, 0.363, 0.1966, 0.354, 0.1964, 0.3645, 0.1341, 0.354, 0.1964, 0.3553, 0.1341, 0.3631, 0.07213, 0.3645, 0.1341, 0.3553, 0.1341, 0.3631, 0.07213, 0.3553, 0.1341, 0.354, 0.07206, 0.3654, 0.006283, 0.3631, 0.07213, 0.354, 0.07206, 0.3654, 0.006283, 0.354, 0.07206, 0.3563, 0.005969, 0.3775, 0.07211, 0.3765, 0.006112, 0.3855, 0.005978, 0.3775, 0.07211, 0.3855, 0.005978, 0.3866, 0.07209, 0.3768, 0.1341, 0.3775, 0.07211, 0.3866, 0.07209, 0.3768, 0.1341, 0.3866, 0.07209, 0.386, 0.1341, 0.3776, 0.1964, 0.3768, 0.1341, 0.3866, 0.1963, 0.3768, 0.1341, 0.386, 0.1341, 0.3866, 0.1963, 0.3631, 0.07213, 0.3654, 0.006283, 0.3775, 0.07211, 0.3654, 0.006283, 0.3765, 0.006112, 0.3775, 0.07211, 0.3645, 0.1341, 0.3631, 0.07213, 0.3775, 0.07211, 0.3645, 0.1341, 0.3775, 0.07211, 0.3768, 0.1341, 0.363, 0.1966, 0.3645, 0.1341, 0.3776, 0.1964, 0.3645, 0.1341, 0.3768, 0.1341, 0.3776, 0.1964, 0.5421, 0.3829, 0.5764, 0.3843, 0.5752, 0.4496, 0.5421, 0.3829, 0.5752, 0.4496, 0.5384, 0.4618, 0.5752, 0.4496, 0.6437, 0.4521, 0.6149, 0.5349, 0.5752, 0.4496, 0.6149, 0.5349, 0.5765, 0.5566, 0.5384, 0.4618, 0.5752, 0.4496, 0.5765, 0.5566, 0.5384, 0.4618, 0.5765, 0.5566, 0.5421, 0.5869, 0.7638, 0.9674, 0.6933, 0.9702, 0.716, 0.6925, 0.6933, 0.9702, 0.6818, 0.7034, 0.716, 0.6925, 0.666, 0.3184, 0.5413, 0.3186, 0.5413, 0.2138, 0.666, 0.3184, 0.5413, 0.2138, 0.6816, 0.2148, 0.6384, 0.3862, 0.672, 0.3829, 0.6437, 0.4521, 0.672, 0.3829, 0.6771, 0.4517, 0.6437, 0.4521, 0.6437, 0.4521, 0.6771, 0.4517, 0.6862, 0.4952, 0.6437, 0.4521, 0.6862, 0.4952, 0.6149, 0.5349, 0.8295, 0.9695, 0.7638, 0.9674, 0.8204, 0.6824, 0.7638, 0.9674, 0.7527, 0.6891, 0.8204, 0.6824, 0.3477, 0.3829, 0.436, 0.3829, 0.4317, 0.4519, 0.3477, 0.3829, 0.4317, 0.4519, 0.3463, 0.4517, 0.4317, 0.4519, 0.5384, 0.4618, 0.4281, 0.533, 0.5384, 0.4618, 0.5421, 0.5869, 0.4281, 0.533, 0.3463, 0.4517, 0.4317, 0.4519, 0.3384, 0.5038, 0.4317, 0.4519, 0.4281, 0.533, 0.3384, 0.5038, 0.5697, 0.9685, 0.4881, 0.9648, 0.5886, 0.6734, 0.4881, 0.9648, 0.5083, 0.6647, 0.5886, 0.6734, 0.6933, 0.9702, 0.5697, 0.9685, 0.6818, 0.7034, 0.5697, 0.9685, 0.5886, 0.6734, 0.6818, 0.7034, 0.3461, 0.2078, 0.4333, 0.2153, 0.3461, 0.3131, 0.4333, 0.2153, 0.4319, 0.3205, 0.3461, 0.3131, 0.3118, 0.4435, 0.3118, 0.4948, 0.01169, 0.4435, 0.3118, 0.4948, 0.01161, 0.4948, 0.01169, 0.4435, 0.3118, 0.3764, 0.3118, 0.4435, 0.01177, 0.3764, 0.3118, 0.4435, 0.01169, 0.4435, 0.01177, 0.3764, 0.9909, 0.4655, 0.9909, 0.5074, 0.6992, 0.5078, 0.9909, 0.4655, 0.6992, 0.5078, 0.6992, 0.4648, 0.9908, 0.4003, 0.9909, 0.4655, 0.6992, 0.4648, 0.9908, 0.4003, 0.6992, 0.4648, 0.6992, 0.4004, 0.05753, 0.5107, 0.2971, 0.504, 0.2946, 0.5352, 0.05753, 0.5107, 0.2946, 0.5352, 0.05756, 0.5417, 0.04643, 0.5091, 0.04707, 0.727, 0.01604, 0.5092, 0.04707, 0.727, 0.01674, 0.745, 0.01604, 0.5092, 0.2965, 0.5662, 0.05845, 0.5729, 0.2946, 0.5352, 0.05845, 0.5729, 0.05756, 0.5417, 0.2946, 0.5352, 0.01201, 0.01802, 0.2062, 0.01744, 0.2066, 0.1547, 0.01201, 0.01802, 0.2066, 0.1547, 0.01241, 0.1553, 0.9739, 0.6806, 0.985, 0.9541, 0.9383, 0.6842, 0.985, 0.9541, 0.9494, 0.9569, 0.9383, 0.6842, 0.2963, 0.9591, 0.2971, 0.7583, 0.394, 0.7587, 0.2963, 0.9591, 0.394, 0.7587, 0.3932, 0.9838, 0.8365, 0.9843, 0.8295, 0.9695, 0.9494, 0.9569, 0.8365, 0.9843, 0.9494, 0.9569, 0.9553, 0.972, 0.8295, 0.9695, 0.8204, 0.6824, 0.9383, 0.6842, 0.8295, 0.9695, 0.9383, 0.6842, 0.9494, 0.9569, 0.4107, 0.9572, 0.4305, 0.6576, 0.4694, 0.6626, 0.4107, 0.9572, 0.4694, 0.6626, 0.4496, 0.9613, 0.04159, 0.7573, 0.04081, 0.9581, 0.01296, 0.7572, 0.04081, 0.9581, 0.01209, 0.9824, 0.01296, 0.7572, 0.4881, 0.9648, 0.4821, 0.9814, 0.4496, 0.9613, 0.4821, 0.9814, 0.444, 0.9779, 0.4496, 0.9613, 0.5083, 0.6647, 0.4881, 0.9648, 0.4496, 0.9613, 0.5083, 0.6647, 0.4496, 0.9613, 0.4694, 0.6626, 0.3139, 0.2109, 0.3139, 0.3161, 0.01391, 0.3161, 0.3139, 0.2109, 0.01391, 0.3161, 0.01375, 0.2109, 0.6933, 0.3173, 0.6933, 0.2114, 0.9933, 0.3173, 0.6933, 0.2114, 0.9934, 0.2114, 0.9933, 0.3173, 0.2537, 0.9505, 0.1531, 0.771, 0.2537, 0.771, 0.1531, 0.9505, 0.1531, 0.771, 0.2537, 0.9505, 0.8492, 0.5164, 0.8491, 0.571, 0.7713, 0.571, 0.7709, 0.5177])
me_woodencabin.materials.append(mat_woodencabin)
me_woodencabin.use_remesh_preserve_volume = False
me_woodencabin.use_remesh_preserve_attributes = False
me_woodencabin.use_mirror_vertex_groups = False
me_woodencabin.update()
arm_armature = bpy.data.armatures.new('Armature')  # bones are not reproduced

# ---- objects
ob_woodencabin = bpy.data.objects.new('WoodenCabin', me_woodencabin)
ob_armature = bpy.data.objects.new('Armature', arm_armature)

# ---- transforms, parenting, visibility, modifiers, constraints
ob_woodencabin.location = (0.0, 0.0, 0.0)
ob_woodencabin.lock_rotations_4d = False
ob_woodencabin.empty_display_type = 'ARROWS'
ob_woodencabin.color = (0.0, 0.0, 0.0, 1.0)
ob_woodencabin.lineart.crease_threshold = 0.0
_vg = ob_woodencabin.vertex_groups.new(name='main')
_vg.add([0, 1, 2, 3, 4, 5, 6, 7, 8, 9, 10, 11, 12, 13, 14, 15, 16, 17, 18, 19, 20, 21, 22, 23, 24, 25, 26, 27, 28, 29, 30, 31, 32, 33, 34, 35, 36, 37, 38, 39, 40, 41, 42, 43, 44, 45, 46, 47, 48, 49, 50, 51, 52, 53, 54, 55, 56, 57, 58, 59, 60, 61, 62, 63, 64, 65, 66, 67, 68, 69, 70, 71, 72, 73, 74, 75, 76, 77, 78, 79, 80, 81, 82, 83, 84, 85, 86, 87, 88, 89, 90, 91, 92, 93, 94, 95, 96, 97, 98, 99, 100, 101, 102, 103, 104, 105, 106, 107, 108, 109, 110, 111, 112, 113, 114, 115, 116, 117, 118, 119, 120, 121, 122, 123, 124, 125, 126, 127, 128, 129, 130, 131, 132, 133, 134, 135, 136, 137, 138, 139, 140, 141, 142, 143, 144, 145, 146, 147, 148, 149, 150, 151, 152, 153, 154, 155, 156, 157, 158, 159, 160, 161, 162, 163, 164, 165, 166, 167, 168, 169, 170, 171, 172, 173, 174, 175, 176, 177, 178, 179, 180, 181, 182, 183, 184, 185, 186, 187, 188, 189, 190, 191, 192, 193, 194, 195, 196, 197, 198, 199, 200, 201, 202, 203, 204, 205, 206, 207, 208, 209, 210, 211, 212, 213, 214, 215, 216, 217, 218, 219, 220, 221, 222, 223, 224, 225, 226, 227, 228, 229, 230, 231, 232, 233, 234, 235, 236, 237, 238, 239, 240, 241, 242, 243, 244, 245, 246, 247, 248, 249, 250, 251, 252, 253, 254, 255, 256, 257, 258, 259, 260, 261, 262, 263, 264, 265, 266, 267, 268, 269, 270, 271, 272, 273, 274, 275, 276, 277, 278, 279, 280, 281, 282, 283, 284, 285, 286, 287, 288, 289, 290, 291, 292, 293, 294, 295, 296, 297, 298, 299, 300, 301, 302, 303, 304, 305, 306, 307, 308, 309, 310, 311, 312, 313, 314, 315, 316, 317, 318, 319, 320, 321, 322, 323, 324, 325, 326, 327, 328, 329, 330, 331, 332, 333, 334, 335, 336, 337, 342, 343], 1.0, 'REPLACE')
_vg = ob_woodencabin.vertex_groups.new(name='door')
_vg.add([338, 339, 340, 341], 1.0, 'REPLACE')
_m = ob_woodencabin.modifiers.new('Armature', 'ARMATURE')
_m.object = ob_armature
_m = ob_woodencabin.modifiers.new('Auto Smooth', 'NODES')
_m.node_group = ng_auto_smooth
_gi = [s.identifier for s in ng_auto_smooth.interface.items_tree if s.item_type == 'SOCKET' and s.in_out == 'INPUT']
_m[_gi[1]] = 0.3491  # Angle
ob_armature.location = (0.0, 0.0, 0.0)
ob_armature.lock_rotations_4d = False
ob_armature.empty_display_type = 'ARROWS'
ob_armature.show_in_front = True
ob_armature.lineart.crease_threshold = 0.0

# ---- collection membership
col_collection_1.objects.link(ob_woodencabin)
col_collection_2.objects.link(ob_armature)

# ---- scene / render settings (as saved in the file)
scene.frame_start = 1; scene.frame_end = 1; scene.frame_set(1)
scene.render.engine = 'BLENDER_EEVEE_NEXT'
scene.render.image_settings.compression = 90
scene.render.resolution_x = 800
scene.render.resolution_y = 600
scene.render.pixel_aspect_x = 100.0
scene.render.pixel_aspect_y = 100.0
scene.render.fps = 25
scene.render.dither_intensity = 0.0
scene.render.film_transparent = True
scene.render.use_compositing = False
scene.render.use_sequencer = False
scene.render.bake_margin = 2
scene.render.bake_bias = 0.0
scene.render.use_stamp_time = False
scene.render.use_stamp_date = False
scene.render.use_stamp_frame = False
scene.render.use_stamp_camera = False
scene.render.use_stamp_scene = False
scene.render.use_stamp_filename = False
scene.render.use_stamp_render_time = False
scene.render.stamp_font_size = 0
scene.cycles.use_denoising = False
scene.cycles.samples = 10
scene.cycles.sampling_pattern = 'TABULATED_SOBOL'
scene.cycles.light_sampling_threshold = 0.0
scene.cycles.use_adaptive_sampling = False
scene.cycles.use_light_tree = False
scene.cycles.blur_glossy = 0.0
scene.cycles.volume_bounces = 1
scene.cycles.pixel_filter_type = 'GAUSSIAN'
scene.cycles.sample_clamp_indirect = 0.0
scene.view_settings.view_transform = 'Raw'
bpy.context.view_layer.update()

# ---- added for rendering (the .blend has no active camera): camera
cam_auto = bpy.data.cameras.new('AutoCamera')
cam_auto.lens = 50.0
cam_auto.sensor_width = 36.0
cam_auto.clip_end = 1779.66
ob_auto_camera = bpy.data.objects.new('AutoCamera', cam_auto)
scene.collection.objects.link(ob_auto_camera)
ob_auto_camera.location = (105.93, -122.763, 102.07)
ob_auto_camera.rotation_euler = (1.09748, -7.21219e-08, 0.694738)
scene.camera = ob_auto_camera
bpy.context.view_layer.update()
